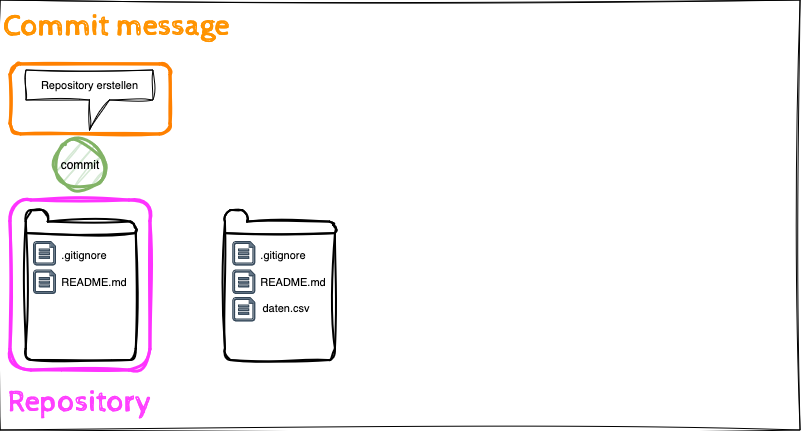

The diagram above was exported from draw.io. Its source (the exported page's mxGraphModel, read from the mxfile embedded in the PNG):
<mxGraphModel dx="1434" dy="822" grid="1" gridSize="10" guides="1" tooltips="1" connect="1" arrows="1" fold="1" page="1" pageScale="1" pageWidth="827" pageHeight="1169" math="0" shadow="0">
  <root>
    <mxCell id="0" />
    <object label="Step 4: add data" id="ukLrMctXmGFwFIPji665-110">
      <mxCell parent="0" />
    </object>
    <mxCell id="ukLrMctXmGFwFIPji665-122" value="" style="html=1;verticalLabelPosition=bottom;align=center;labelBackgroundColor=#ffffff;verticalAlign=top;strokeWidth=2;shadow=0;dashed=0;shape=mxgraph.ios7.icons.folder;fontFamily=Helvetica;fontSize=11;sketch=1;curveFitting=1;jiggle=2;" parent="ukLrMctXmGFwFIPji665-110" vertex="1">
      <mxGeometry x="245" y="230" width="110" height="150" as="geometry" />
    </mxCell>
    <mxCell id="ukLrMctXmGFwFIPji665-123" value=".gitignore" style="text;html=1;align=center;verticalAlign=middle;whiteSpace=wrap;rounded=0;fontFamily=Helvetica;fontSize=11;fontColor=default;labelBackgroundColor=default;" parent="ukLrMctXmGFwFIPji665-110" vertex="1">
      <mxGeometry x="272.79999999999995" y="260" width="60" height="30" as="geometry" />
    </mxCell>
    <mxCell id="ukLrMctXmGFwFIPji665-124" value="&lt;div&gt;README.md&lt;/div&gt;" style="text;html=1;align=center;verticalAlign=middle;whiteSpace=wrap;rounded=0;fontFamily=Helvetica;fontSize=11;fontColor=default;labelBackgroundColor=default;" parent="ukLrMctXmGFwFIPji665-110" vertex="1">
      <mxGeometry x="283" y="286.7" width="60" height="30" as="geometry" />
    </mxCell>
    <mxCell id="ukLrMctXmGFwFIPji665-125" value="" style="sketch=0;aspect=fixed;pointerEvents=1;shadow=0;dashed=0;html=1;strokeColor=#314354;labelPosition=center;verticalLabelPosition=bottom;verticalAlign=top;align=center;fillColor=#647687;shape=mxgraph.azure.file;fontFamily=Helvetica;fontSize=11;fontColor=#ffffff;labelBackgroundColor=default;" parent="ukLrMctXmGFwFIPji665-110" vertex="1">
      <mxGeometry x="252.79999999999995" y="261.59" width="22" height="23.41" as="geometry" />
    </mxCell>
    <mxCell id="ukLrMctXmGFwFIPji665-126" value="" style="sketch=0;aspect=fixed;pointerEvents=1;shadow=0;dashed=0;html=1;strokeColor=#314354;labelPosition=center;verticalLabelPosition=bottom;verticalAlign=top;align=center;fillColor=#647687;shape=mxgraph.azure.file;fontFamily=Helvetica;fontSize=11;fontColor=#ffffff;labelBackgroundColor=default;" parent="ukLrMctXmGFwFIPji665-110" vertex="1">
      <mxGeometry x="252.79999999999995" y="290" width="22" height="23.4" as="geometry" />
    </mxCell>
    <mxCell id="ukLrMctXmGFwFIPji665-127" value="" style="sketch=0;aspect=fixed;pointerEvents=1;shadow=0;dashed=0;html=1;strokeColor=#314354;labelPosition=center;verticalLabelPosition=bottom;verticalAlign=top;align=center;fillColor=#647687;shape=mxgraph.azure.file;fontFamily=Helvetica;fontSize=11;fontColor=#ffffff;labelBackgroundColor=default;" parent="ukLrMctXmGFwFIPji665-110" vertex="1">
      <mxGeometry x="252.79999999999995" y="317.4" width="22" height="23.4" as="geometry" />
    </mxCell>
    <mxCell id="ukLrMctXmGFwFIPji665-128" value="&lt;div&gt;daten.csv&lt;/div&gt;" style="text;html=1;align=center;verticalAlign=middle;whiteSpace=wrap;rounded=0;fontFamily=Helvetica;fontSize=11;fontColor=default;labelBackgroundColor=default;" parent="ukLrMctXmGFwFIPji665-110" vertex="1">
      <mxGeometry x="275.99999999999994" y="311.5" width="60" height="33.3" as="geometry" />
    </mxCell>
    <mxCell id="ukLrMctXmGFwFIPji665-129" value="" style="text;html=1;align=center;verticalAlign=middle;whiteSpace=wrap;rounded=0;fontFamily=Helvetica;fontSize=11;fontColor=default;labelBackgroundColor=default;fontStyle=0" parent="ukLrMctXmGFwFIPji665-110" vertex="1">
      <mxGeometry x="281" y="339.85" width="60" height="33.3" as="geometry" />
    </mxCell>
    <object label="Step 3: commit message" id="ukLrMctXmGFwFIPji665-111">
      <mxCell style="" parent="0" />
    </object>
    <mxCell id="ukLrMctXmGFwFIPji665-119" value="" style="rounded=1;whiteSpace=wrap;html=1;fontFamily=Helvetica;fontSize=11;fontColor=default;labelBackgroundColor=default;fillColor=none;strokeColor=#FF8000;strokeWidth=3;sketch=1;curveFitting=1;jiggle=2;" parent="ukLrMctXmGFwFIPji665-111" vertex="1">
      <mxGeometry x="30" y="84" width="160" height="70" as="geometry" />
    </mxCell>
    <mxCell id="ukLrMctXmGFwFIPji665-120" value="Commit message" style="text;html=1;align=center;verticalAlign=middle;rounded=0;fontFamily=Cabin Sketch;fontSize=30;fontColor=#ff9300;labelBackgroundColor=none;fontSource=https%3A%2F%2Ffonts.googleapis.com%2Fcss%3Ffamily%3DCabin%2BSketch;spacing=0;" parent="ukLrMctXmGFwFIPji665-111" vertex="1">
      <mxGeometry x="45.8" y="20" width="180" height="50" as="geometry" />
    </mxCell>
    <mxCell id="ukLrMctXmGFwFIPji665-121" value="Repository erstellen" style="shape=callout;whiteSpace=wrap;html=1;perimeter=calloutPerimeter;fontFamily=Helvetica;fontSize=11;fontColor=default;labelBackgroundColor=default;position2=0.5;base=20;sketch=1;curveFitting=1;jiggle=2;" parent="ukLrMctXmGFwFIPji665-111" vertex="1">
      <mxGeometry x="45.8" y="90" width="127" height="60" as="geometry" />
    </mxCell>
    <object label="Step 2: make a commit" id="ukLrMctXmGFwFIPji665-112">
      <mxCell parent="0" />
    </object>
    <mxCell id="ukLrMctXmGFwFIPji665-118" value="commit" style="ellipse;whiteSpace=wrap;html=1;fillColor=#d5e8d4;strokeColor=#82b366;strokeWidth=3;sketch=1;curveFitting=1;jiggle=2;" parent="ukLrMctXmGFwFIPji665-112" vertex="1">
      <mxGeometry x="75" y="160" width="50" height="50" as="geometry" />
    </mxCell>
    <object label="Step 1: create repo" id="ukLrMctXmGFwFIPji665-113">
      <mxCell parent="0" />
    </object>
    <mxCell id="ukLrMctXmGFwFIPji665-115" value="" style="rounded=1;whiteSpace=wrap;html=1;fontFamily=Helvetica;fontSize=11;fontColor=default;labelBackgroundColor=default;fillColor=none;strokeColor=#FF33FF;strokeWidth=3;sketch=1;curveFitting=1;jiggle=2;" parent="ukLrMctXmGFwFIPji665-113" vertex="1">
      <mxGeometry x="30" y="220" width="140" height="170" as="geometry" />
    </mxCell>
    <mxCell id="ukLrMctXmGFwFIPji665-116" value="Repository" style="text;html=1;align=center;verticalAlign=middle;whiteSpace=wrap;rounded=0;fontFamily=Cabin Sketch;fontSize=30;fontColor=#ff40ff;labelBackgroundColor=none;fontSource=https%3A%2F%2Ffonts.googleapis.com%2Fcss%3Ffamily%3DCabin%2BSketch;" parent="ukLrMctXmGFwFIPji665-113" vertex="1">
      <mxGeometry x="22.400000000000002" y="396" width="156.4" height="50" as="geometry" />
    </mxCell>
    <mxCell id="eGnhwK2kcuTsQrjjZ_P1-6" value="" style="group" vertex="1" connectable="0" parent="ukLrMctXmGFwFIPji665-113">
      <mxGeometry x="45.8" y="230" width="110.00000000000001" height="150" as="geometry" />
    </mxCell>
    <mxCell id="eGnhwK2kcuTsQrjjZ_P1-7" value="" style="html=1;verticalLabelPosition=bottom;align=center;labelBackgroundColor=#ffffff;verticalAlign=top;strokeWidth=2;shadow=0;dashed=0;shape=mxgraph.ios7.icons.folder;fontFamily=Helvetica;fontSize=11;sketch=1;curveFitting=1;jiggle=2;" vertex="1" parent="eGnhwK2kcuTsQrjjZ_P1-6">
      <mxGeometry width="110" height="150" as="geometry" />
    </mxCell>
    <mxCell id="eGnhwK2kcuTsQrjjZ_P1-8" value=".gitignore" style="text;html=1;align=center;verticalAlign=middle;whiteSpace=wrap;rounded=0;fontFamily=Helvetica;fontSize=11;fontColor=default;labelBackgroundColor=default;" vertex="1" parent="eGnhwK2kcuTsQrjjZ_P1-6">
      <mxGeometry x="27.799999999999955" y="30" width="60" height="30" as="geometry" />
    </mxCell>
    <mxCell id="eGnhwK2kcuTsQrjjZ_P1-9" value="&lt;div&gt;README.md&lt;/div&gt;" style="text;html=1;align=center;verticalAlign=middle;whiteSpace=wrap;rounded=0;fontFamily=Helvetica;fontSize=11;fontColor=default;labelBackgroundColor=default;" vertex="1" parent="eGnhwK2kcuTsQrjjZ_P1-6">
      <mxGeometry x="38" y="56.69999999999999" width="60" height="30" as="geometry" />
    </mxCell>
    <mxCell id="eGnhwK2kcuTsQrjjZ_P1-10" value="" style="sketch=0;aspect=fixed;pointerEvents=1;shadow=0;dashed=0;html=1;strokeColor=#314354;labelPosition=center;verticalLabelPosition=bottom;verticalAlign=top;align=center;fillColor=#647687;shape=mxgraph.azure.file;fontFamily=Helvetica;fontSize=11;fontColor=#ffffff;labelBackgroundColor=default;" vertex="1" parent="eGnhwK2kcuTsQrjjZ_P1-6">
      <mxGeometry x="7.7999999999999545" y="31.589999999999975" width="22" height="23.41" as="geometry" />
    </mxCell>
    <mxCell id="eGnhwK2kcuTsQrjjZ_P1-11" value="" style="sketch=0;aspect=fixed;pointerEvents=1;shadow=0;dashed=0;html=1;strokeColor=#314354;labelPosition=center;verticalLabelPosition=bottom;verticalAlign=top;align=center;fillColor=#647687;shape=mxgraph.azure.file;fontFamily=Helvetica;fontSize=11;fontColor=#ffffff;labelBackgroundColor=default;" vertex="1" parent="eGnhwK2kcuTsQrjjZ_P1-6">
      <mxGeometry x="7.7999999999999545" y="60" width="22" height="23.4" as="geometry" />
    </mxCell>
    <mxCell id="1" style="" parent="0" />
    <mxCell id="eGnhwK2kcuTsQrjjZ_P1-4" value="" style="rounded=0;whiteSpace=wrap;html=1;sketch=1;curveFitting=1;jiggle=2;fillColor=none;" vertex="1" parent="1">
      <mxGeometry x="20" y="20" width="800" height="430" as="geometry" />
    </mxCell>
  </root>
</mxGraphModel>